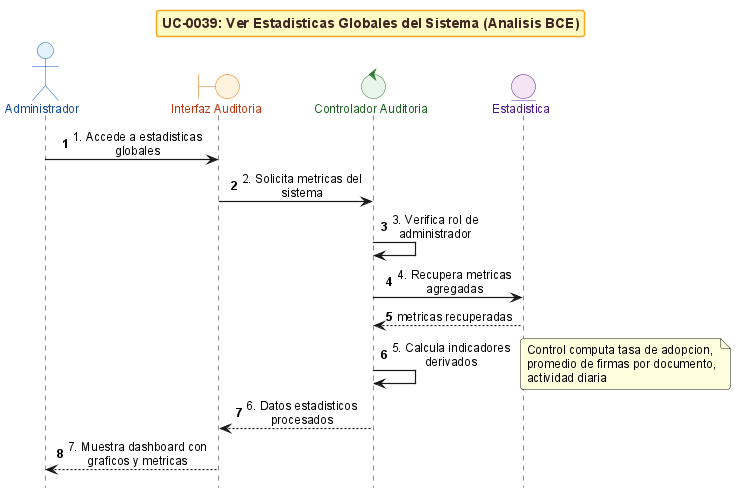

The diagram above was rendered by PlantUML. Its source (embedded in the PNG):
@startuml
!include _sequence-bce-style.puml

title UC-0039: Ver Estadisticas Globales del Sistema (Analisis BCE)

actor "Administrador" as Admin
boundary "Interfaz Auditoria" as BF
control "Controlador Auditoria" as CS
entity "Estadistica" as ES


Admin -> BF : 1. Accede a estadisticas globales
BF -> CS : 2. Solicita metricas del sistema
CS -> CS : 3. Verifica rol de administrador

CS -> ES : 4. Recupera metricas agregadas
ES --> CS : metricas recuperadas

CS -> CS : 5. Calcula indicadores derivados
note right : Control computa tasa de adopcion, promedio de firmas por documento, actividad diaria

CS --> BF : 6. Datos estadisticos procesados
BF --> Admin : 7. Muestra dashboard con graficos y metricas

@enduml